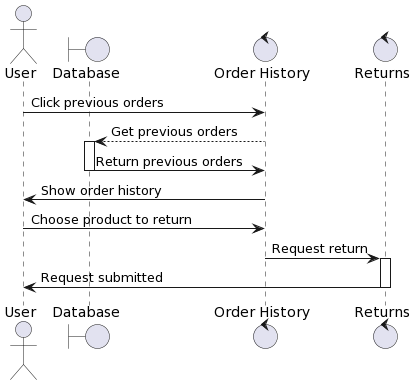

The diagram above was rendered by PlantUML. Its source (embedded in the PNG):
@startuml
actor User

boundary "Database" as db
control "Order History" as order
control "Returns" as returns

User -> order: Click previous orders
order --> db: Get previous orders
activate db
db -> order: Return previous orders
deactivate db
order -> User: Show order history
User -> order: Choose product to return
order -> returns: Request return
activate returns
returns -> User: Request submitted
deactivate returns
@enduml